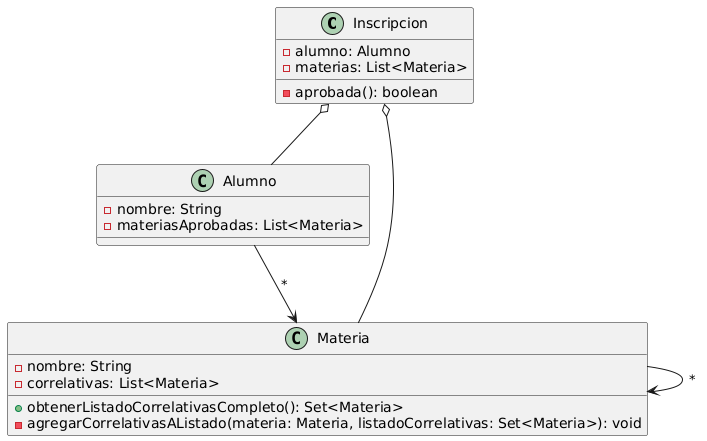

The diagram above was rendered by PlantUML. Its source (embedded in the PNG):
@startuml
class Inscripcion {
- alumno: Alumno
- materias: List<Materia>

- aprobada(): boolean
}

class Alumno {
- nombre: String
- materiasAprobadas: List<Materia>
}

class Materia {
- nombre: String
- correlativas: List<Materia>

+ obtenerListadoCorrelativasCompleto(): Set<Materia>
- agregarCorrelativasAListado(materia: Materia, listadoCorrelativas: Set<Materia>): void
}

Inscripcion o-- Materia
Inscripcion o-- Alumno

Alumno --> Materia : *

Materia --> Materia : *
@enduml